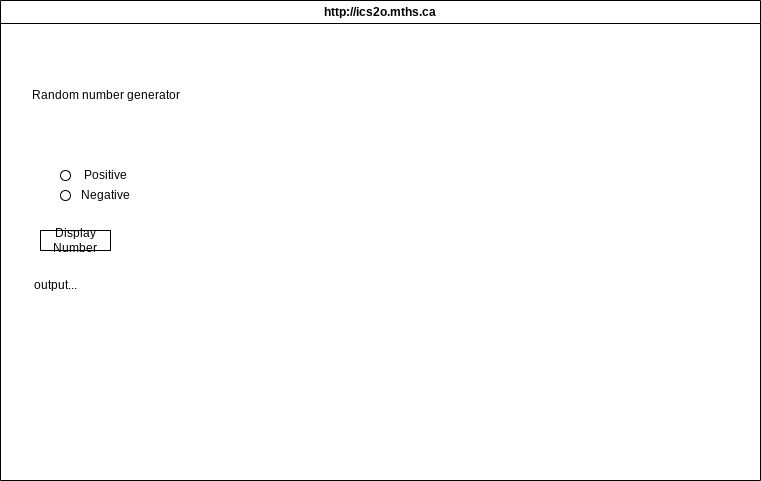

The diagram above was exported from draw.io. Its source (the exported page's mxGraphModel, read from the mxfile embedded in the PNG):
<mxGraphModel dx="1086" dy="743" grid="1" gridSize="10" guides="1" tooltips="1" connect="1" arrows="1" fold="1" page="1" pageScale="1" pageWidth="850" pageHeight="1100" math="0" shadow="0">
  <root>
    <mxCell id="0" />
    <mxCell id="1" parent="0" />
    <mxCell id="7" value="http://ics2o.mths.ca" style="swimlane;whiteSpace=wrap;html=1;" parent="1" vertex="1">
      <mxGeometry x="40" y="40" width="760" height="480" as="geometry" />
    </mxCell>
    <mxCell id="10" value="" style="ellipse;whiteSpace=wrap;html=1;direction=south;" vertex="1" parent="7">
      <mxGeometry x="60" y="190" width="10" height="10" as="geometry" />
    </mxCell>
    <mxCell id="11" value="Negative" style="text;html=1;align=center;verticalAlign=middle;resizable=0;points=[];autosize=1;strokeColor=none;fillColor=none;" vertex="1" parent="7">
      <mxGeometry x="70" y="180" width="70" height="30" as="geometry" />
    </mxCell>
    <mxCell id="12" value="Positive" style="text;html=1;align=center;verticalAlign=middle;resizable=0;points=[];autosize=1;strokeColor=none;fillColor=none;" vertex="1" parent="7">
      <mxGeometry x="70" y="160" width="70" height="30" as="geometry" />
    </mxCell>
    <mxCell id="13" value="Display Number" style="whiteSpace=wrap;html=1;" vertex="1" parent="7">
      <mxGeometry x="40" y="230" width="70" height="20" as="geometry" />
    </mxCell>
    <mxCell id="17" value="output..." style="text;html=1;align=center;verticalAlign=middle;resizable=0;points=[];autosize=1;strokeColor=none;fillColor=none;" vertex="1" parent="7">
      <mxGeometry x="20" y="270" width="70" height="30" as="geometry" />
    </mxCell>
    <mxCell id="18" value="Random number generator" style="text;html=1;align=center;verticalAlign=middle;resizable=0;points=[];autosize=1;strokeColor=none;fillColor=none;" vertex="1" parent="7">
      <mxGeometry x="20" y="80" width="170" height="30" as="geometry" />
    </mxCell>
    <mxCell id="8" value="" style="ellipse;whiteSpace=wrap;html=1;direction=south;" vertex="1" parent="1">
      <mxGeometry x="100" y="210" width="10" height="10" as="geometry" />
    </mxCell>
  </root>
</mxGraphModel>